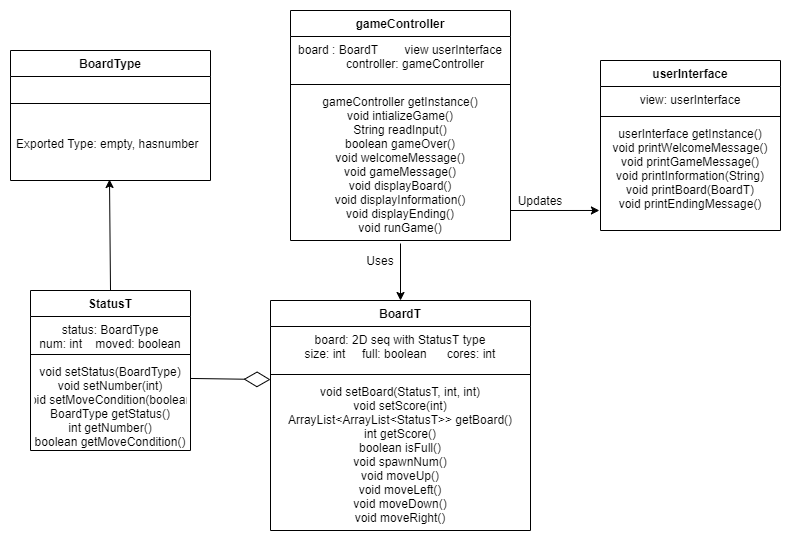

The diagram above was exported from draw.io. Its source (the exported page's mxGraphModel, read from the mxfile embedded in the PNG):
<mxGraphModel dx="2062" dy="1122" grid="1" gridSize="10" guides="1" tooltips="1" connect="1" arrows="1" fold="1" page="1" pageScale="1" pageWidth="827" pageHeight="1169" math="0" shadow="0">
  <root>
    <mxCell id="0" />
    <mxCell id="1" parent="0" />
    <mxCell id="r_CDafmJGQ83ckwhd5TK-2" value="gameController" style="swimlane;fontStyle=1;align=center;verticalAlign=top;childLayout=stackLayout;horizontal=1;startSize=26;horizontalStack=0;resizeParent=1;resizeParentMax=0;resizeLast=0;collapsible=1;marginBottom=0;" parent="1" vertex="1">
      <mxGeometry x="320" y="360" width="220" height="230" as="geometry" />
    </mxCell>
    <mxCell id="r_CDafmJGQ83ckwhd5TK-3" value="board : BoardT        view userInterface&#10;         controller: gameController" style="text;strokeColor=none;fillColor=none;align=center;verticalAlign=top;spacingLeft=4;spacingRight=4;overflow=hidden;rotatable=0;points=[[0,0.5],[1,0.5]];portConstraint=eastwest;" parent="r_CDafmJGQ83ckwhd5TK-2" vertex="1">
      <mxGeometry y="26" width="220" height="44" as="geometry" />
    </mxCell>
    <mxCell id="r_CDafmJGQ83ckwhd5TK-4" value="" style="line;strokeWidth=1;fillColor=none;align=left;verticalAlign=middle;spacingTop=-1;spacingLeft=3;spacingRight=3;rotatable=0;labelPosition=right;points=[];portConstraint=eastwest;" parent="r_CDafmJGQ83ckwhd5TK-2" vertex="1">
      <mxGeometry y="70" width="220" height="8" as="geometry" />
    </mxCell>
    <mxCell id="r_CDafmJGQ83ckwhd5TK-5" value="gameController getInstance()&#10;void intializeGame()&#10;String readInput()&#10;boolean gameOver()&#10;void welcomeMessage()&#10;void gameMessage()&#10;void displayBoard()&#10;void displayInformation()&#10;void displayEnding()&#10;void runGame()" style="text;strokeColor=none;fillColor=none;align=center;verticalAlign=top;spacingLeft=4;spacingRight=4;overflow=hidden;rotatable=0;points=[[0,0.5],[1,0.5]];portConstraint=eastwest;" parent="r_CDafmJGQ83ckwhd5TK-2" vertex="1">
      <mxGeometry y="78" width="220" height="152" as="geometry" />
    </mxCell>
    <mxCell id="r_CDafmJGQ83ckwhd5TK-6" value="" style="endArrow=classic;html=1;entryX=0.5;entryY=0;entryDx=0;entryDy=0;" parent="1" target="r_CDafmJGQ83ckwhd5TK-14" edge="1">
      <mxGeometry width="50" height="50" relative="1" as="geometry">
        <mxPoint x="430" y="593" as="sourcePoint" />
        <mxPoint x="428" y="640" as="targetPoint" />
      </mxGeometry>
    </mxCell>
    <mxCell id="r_CDafmJGQ83ckwhd5TK-7" value="Uses" style="text;html=1;strokeColor=none;fillColor=none;align=center;verticalAlign=middle;whiteSpace=wrap;rounded=0;" parent="1" vertex="1">
      <mxGeometry x="390" y="600" width="40" height="20" as="geometry" />
    </mxCell>
    <mxCell id="r_CDafmJGQ83ckwhd5TK-8" value="" style="endArrow=classic;html=1;entryX=-0.006;entryY=0.818;entryDx=0;entryDy=0;entryPerimeter=0;" parent="1" target="r_CDafmJGQ83ckwhd5TK-13" edge="1">
      <mxGeometry width="50" height="50" relative="1" as="geometry">
        <mxPoint x="540" y="560" as="sourcePoint" />
        <mxPoint x="610" y="560" as="targetPoint" />
      </mxGeometry>
    </mxCell>
    <mxCell id="r_CDafmJGQ83ckwhd5TK-9" value="Updates" style="text;html=1;strokeColor=none;fillColor=none;align=center;verticalAlign=middle;whiteSpace=wrap;rounded=0;" parent="1" vertex="1">
      <mxGeometry x="550" y="540" width="40" height="20" as="geometry" />
    </mxCell>
    <mxCell id="r_CDafmJGQ83ckwhd5TK-10" value="userInterface" style="swimlane;fontStyle=1;align=center;verticalAlign=top;childLayout=stackLayout;horizontal=1;startSize=26;horizontalStack=0;resizeParent=1;resizeParentMax=0;resizeLast=0;collapsible=1;marginBottom=0;" parent="1" vertex="1">
      <mxGeometry x="630" y="410" width="180" height="170" as="geometry" />
    </mxCell>
    <mxCell id="r_CDafmJGQ83ckwhd5TK-11" value="view: userInterface" style="text;strokeColor=none;fillColor=none;align=center;verticalAlign=top;spacingLeft=4;spacingRight=4;overflow=hidden;rotatable=0;points=[[0,0.5],[1,0.5]];portConstraint=eastwest;" parent="r_CDafmJGQ83ckwhd5TK-10" vertex="1">
      <mxGeometry y="26" width="180" height="26" as="geometry" />
    </mxCell>
    <mxCell id="r_CDafmJGQ83ckwhd5TK-12" value="" style="line;strokeWidth=1;fillColor=none;align=left;verticalAlign=middle;spacingTop=-1;spacingLeft=3;spacingRight=3;rotatable=0;labelPosition=right;points=[];portConstraint=eastwest;" parent="r_CDafmJGQ83ckwhd5TK-10" vertex="1">
      <mxGeometry y="52" width="180" height="8" as="geometry" />
    </mxCell>
    <mxCell id="r_CDafmJGQ83ckwhd5TK-13" value="userInterface getInstance()&#10;void printWelcomeMessage()&#10;void printGameMessage()&#10;void printInformation(String)&#10;void printBoard(BoardT)&#10;void printEndingMessage()" style="text;strokeColor=none;fillColor=none;align=center;verticalAlign=top;spacingLeft=4;spacingRight=4;overflow=hidden;rotatable=0;points=[[0,0.5],[1,0.5]];portConstraint=eastwest;" parent="r_CDafmJGQ83ckwhd5TK-10" vertex="1">
      <mxGeometry y="60" width="180" height="110" as="geometry" />
    </mxCell>
    <mxCell id="r_CDafmJGQ83ckwhd5TK-14" value="BoardT" style="swimlane;fontStyle=1;align=center;verticalAlign=top;childLayout=stackLayout;horizontal=1;startSize=26;horizontalStack=0;resizeParent=1;resizeParentMax=0;resizeLast=0;collapsible=1;marginBottom=0;" parent="1" vertex="1">
      <mxGeometry x="300" y="650" width="260" height="230" as="geometry" />
    </mxCell>
    <mxCell id="r_CDafmJGQ83ckwhd5TK-15" value="board: 2D seq with StatusT type&#10;size: int     full: boolean      cores: int&#10;" style="text;strokeColor=none;fillColor=none;align=center;verticalAlign=top;spacingLeft=4;spacingRight=4;overflow=hidden;rotatable=0;points=[[0,0.5],[1,0.5]];portConstraint=eastwest;" parent="r_CDafmJGQ83ckwhd5TK-14" vertex="1">
      <mxGeometry y="26" width="260" height="44" as="geometry" />
    </mxCell>
    <mxCell id="r_CDafmJGQ83ckwhd5TK-16" value="" style="line;strokeWidth=1;fillColor=none;align=left;verticalAlign=middle;spacingTop=-1;spacingLeft=3;spacingRight=3;rotatable=0;labelPosition=right;points=[];portConstraint=eastwest;" parent="r_CDafmJGQ83ckwhd5TK-14" vertex="1">
      <mxGeometry y="70" width="260" height="8" as="geometry" />
    </mxCell>
    <mxCell id="r_CDafmJGQ83ckwhd5TK-17" value="void setBoard(StatusT, int, int)&#10;void setScore(int)&#10;ArrayList&lt;ArrayList&lt;StatusT&gt;&gt; getBoard()&#10;int getScore()&#10;boolean isFull()&#10;void spawnNum()&#10;void moveUp()&#10;void moveLeft()&#10;void moveDown()&#10;void moveRight()&#10;" style="text;strokeColor=none;fillColor=none;align=center;verticalAlign=top;spacingLeft=4;spacingRight=4;overflow=hidden;rotatable=0;points=[[0,0.5],[1,0.5]];portConstraint=eastwest;" parent="r_CDafmJGQ83ckwhd5TK-14" vertex="1">
      <mxGeometry y="78" width="260" height="152" as="geometry" />
    </mxCell>
    <mxCell id="r_CDafmJGQ83ckwhd5TK-19" value="StatusT" style="swimlane;fontStyle=1;align=center;verticalAlign=top;childLayout=stackLayout;horizontal=1;startSize=26;horizontalStack=0;resizeParent=1;resizeParentMax=0;resizeLast=0;collapsible=1;marginBottom=0;" parent="1" vertex="1">
      <mxGeometry x="60" y="640" width="160" height="160" as="geometry" />
    </mxCell>
    <mxCell id="r_CDafmJGQ83ckwhd5TK-20" value="status: BoardType&#10;num: int    moved: boolean" style="text;strokeColor=none;fillColor=none;align=center;verticalAlign=top;spacingLeft=4;spacingRight=4;overflow=hidden;rotatable=0;points=[[0,0.5],[1,0.5]];portConstraint=eastwest;" parent="r_CDafmJGQ83ckwhd5TK-19" vertex="1">
      <mxGeometry y="26" width="160" height="34" as="geometry" />
    </mxCell>
    <mxCell id="r_CDafmJGQ83ckwhd5TK-21" value="" style="line;strokeWidth=1;fillColor=none;align=left;verticalAlign=middle;spacingTop=-1;spacingLeft=3;spacingRight=3;rotatable=0;labelPosition=right;points=[];portConstraint=eastwest;" parent="r_CDafmJGQ83ckwhd5TK-19" vertex="1">
      <mxGeometry y="60" width="160" height="8" as="geometry" />
    </mxCell>
    <mxCell id="r_CDafmJGQ83ckwhd5TK-22" value="void setStatus(BoardType)&#10;void setNumber(int)&#10;void setMoveCondition(boolean)&#10;BoardType getStatus()&#10;int getNumber()&#10;boolean getMoveCondition()" style="text;strokeColor=none;fillColor=none;align=center;verticalAlign=top;spacingLeft=4;spacingRight=4;overflow=hidden;rotatable=0;points=[[0,0.5],[1,0.5]];portConstraint=eastwest;" parent="r_CDafmJGQ83ckwhd5TK-19" vertex="1">
      <mxGeometry y="68" width="160" height="92" as="geometry" />
    </mxCell>
    <mxCell id="r_CDafmJGQ83ckwhd5TK-32" value="BoardType" style="swimlane;fontStyle=1;align=center;verticalAlign=top;childLayout=stackLayout;horizontal=1;startSize=26;horizontalStack=0;resizeParent=1;resizeParentMax=0;resizeLast=0;collapsible=1;marginBottom=0;" parent="1" vertex="1">
      <mxGeometry x="40" y="400" width="200" height="130" as="geometry" />
    </mxCell>
    <mxCell id="r_CDafmJGQ83ckwhd5TK-34" value="" style="line;strokeWidth=1;fillColor=none;align=left;verticalAlign=middle;spacingTop=-1;spacingLeft=3;spacingRight=3;rotatable=0;labelPosition=right;points=[];portConstraint=eastwest;" parent="r_CDafmJGQ83ckwhd5TK-32" vertex="1">
      <mxGeometry y="26" width="200" height="54" as="geometry" />
    </mxCell>
    <mxCell id="r_CDafmJGQ83ckwhd5TK-35" value="Exported Type: empty, hasnumber" style="text;strokeColor=none;fillColor=none;align=left;verticalAlign=top;spacingLeft=4;spacingRight=4;overflow=hidden;rotatable=0;points=[[0,0.5],[1,0.5]];portConstraint=eastwest;" parent="r_CDafmJGQ83ckwhd5TK-32" vertex="1">
      <mxGeometry y="80" width="200" height="50" as="geometry" />
    </mxCell>
    <mxCell id="r_CDafmJGQ83ckwhd5TK-37" value="" style="endArrow=classic;html=1;entryX=0.495;entryY=0.98;entryDx=0;entryDy=0;entryPerimeter=0;exitX=0.5;exitY=0;exitDx=0;exitDy=0;" parent="1" source="r_CDafmJGQ83ckwhd5TK-19" target="r_CDafmJGQ83ckwhd5TK-35" edge="1">
      <mxGeometry width="50" height="50" relative="1" as="geometry">
        <mxPoint x="200" y="600" as="sourcePoint" />
        <mxPoint x="250" y="550" as="targetPoint" />
      </mxGeometry>
    </mxCell>
    <mxCell id="ipHoLhEpsMdnuzIiA1uZ-2" value="" style="endArrow=diamondThin;endFill=0;endSize=24;html=1;exitX=1;exitY=0.217;exitDx=0;exitDy=0;exitPerimeter=0;entryX=0;entryY=0.007;entryDx=0;entryDy=0;entryPerimeter=0;" edge="1" parent="1" source="r_CDafmJGQ83ckwhd5TK-22" target="r_CDafmJGQ83ckwhd5TK-17">
      <mxGeometry width="160" relative="1" as="geometry">
        <mxPoint x="330" y="670" as="sourcePoint" />
        <mxPoint x="490" y="670" as="targetPoint" />
      </mxGeometry>
    </mxCell>
  </root>
</mxGraphModel>